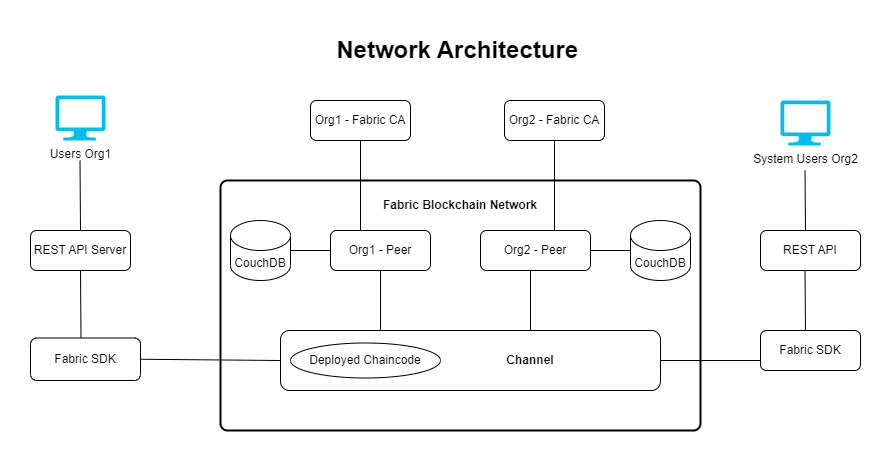

The diagram above was exported from draw.io. Its source (the exported page's mxGraphModel, read from the mxfile embedded in the PNG):
<mxGraphModel dx="2018" dy="1789" grid="1" gridSize="10" guides="1" tooltips="1" connect="1" arrows="1" fold="1" page="1" pageScale="1" pageWidth="827" pageHeight="1169" math="0" shadow="0">
  <root>
    <mxCell id="0" />
    <mxCell id="1" parent="0" />
    <mxCell id="ChC-B9sETHRVyY9NWVbo-4" value="" style="rounded=1;whiteSpace=wrap;html=1;absoluteArcSize=1;arcSize=14;strokeWidth=2;" parent="1" vertex="1">
      <mxGeometry x="130" y="140" width="480" height="250" as="geometry" />
    </mxCell>
    <mxCell id="ChC-B9sETHRVyY9NWVbo-5" value="&lt;blockquote style=&quot;margin: 0 0 0 40px; border: none; padding: 0px;&quot;&gt;&lt;blockquote style=&quot;margin: 0 0 0 40px; border: none; padding: 0px;&quot;&gt;&lt;blockquote style=&quot;margin: 0 0 0 40px; border: none; padding: 0px;&quot;&gt;&lt;b&gt;Channel&lt;/b&gt;&lt;/blockquote&gt;&lt;/blockquote&gt;&lt;/blockquote&gt;" style="rounded=1;whiteSpace=wrap;html=1;align=center;" parent="1" vertex="1">
      <mxGeometry x="190" y="290" width="380" height="60" as="geometry" />
    </mxCell>
    <mxCell id="ChC-B9sETHRVyY9NWVbo-6" value="Deployed Chaincode" style="ellipse;whiteSpace=wrap;html=1;" parent="1" vertex="1">
      <mxGeometry x="200" y="302.5" width="150" height="35" as="geometry" />
    </mxCell>
    <mxCell id="ChC-B9sETHRVyY9NWVbo-9" value="" style="endArrow=none;html=1;rounded=0;" parent="1" edge="1">
      <mxGeometry width="50" height="50" relative="1" as="geometry">
        <mxPoint x="290" y="290" as="sourcePoint" />
        <mxPoint x="290" y="230" as="targetPoint" />
      </mxGeometry>
    </mxCell>
    <mxCell id="ChC-B9sETHRVyY9NWVbo-10" value="Org1 - Peer" style="rounded=1;whiteSpace=wrap;html=1;" parent="1" vertex="1">
      <mxGeometry x="240" y="190" width="100" height="40" as="geometry" />
    </mxCell>
    <mxCell id="ChC-B9sETHRVyY9NWVbo-11" value="" style="endArrow=none;html=1;rounded=0;" parent="1" edge="1">
      <mxGeometry width="50" height="50" relative="1" as="geometry">
        <mxPoint x="440" y="290" as="sourcePoint" />
        <mxPoint x="440" y="230" as="targetPoint" />
      </mxGeometry>
    </mxCell>
    <mxCell id="ChC-B9sETHRVyY9NWVbo-12" value="Org2 - Peer" style="rounded=1;whiteSpace=wrap;html=1;" parent="1" vertex="1">
      <mxGeometry x="390" y="190" width="110" height="40" as="geometry" />
    </mxCell>
    <mxCell id="ChC-B9sETHRVyY9NWVbo-14" value="" style="endArrow=none;html=1;rounded=0;exitX=0;exitY=0.5;exitDx=0;exitDy=0;" parent="1" source="ChC-B9sETHRVyY9NWVbo-10" target="ChC-B9sETHRVyY9NWVbo-15" edge="1">
      <mxGeometry width="50" height="50" relative="1" as="geometry">
        <mxPoint x="180" y="190" as="sourcePoint" />
        <mxPoint x="240" y="210" as="targetPoint" />
      </mxGeometry>
    </mxCell>
    <mxCell id="ChC-B9sETHRVyY9NWVbo-15" value="CouchDB" style="shape=cylinder3;whiteSpace=wrap;html=1;boundedLbl=1;backgroundOutline=1;size=15;" parent="1" vertex="1">
      <mxGeometry x="140" y="180" width="60" height="60" as="geometry" />
    </mxCell>
    <mxCell id="ChC-B9sETHRVyY9NWVbo-16" value="CouchDB" style="shape=cylinder3;whiteSpace=wrap;html=1;boundedLbl=1;backgroundOutline=1;size=15;" parent="1" vertex="1">
      <mxGeometry x="540" y="180" width="60" height="60" as="geometry" />
    </mxCell>
    <mxCell id="ChC-B9sETHRVyY9NWVbo-18" value="" style="endArrow=none;html=1;rounded=0;exitX=1;exitY=0.5;exitDx=0;exitDy=0;" parent="1" source="ChC-B9sETHRVyY9NWVbo-12" target="ChC-B9sETHRVyY9NWVbo-16" edge="1">
      <mxGeometry width="50" height="50" relative="1" as="geometry">
        <mxPoint x="250" y="220" as="sourcePoint" />
        <mxPoint x="210" y="220" as="targetPoint" />
      </mxGeometry>
    </mxCell>
    <mxCell id="ChC-B9sETHRVyY9NWVbo-19" value="Fabric Blockchain Network" style="text;html=1;strokeColor=none;fillColor=none;align=center;verticalAlign=middle;whiteSpace=wrap;rounded=0;fontStyle=1" parent="1" vertex="1">
      <mxGeometry x="280" y="150" width="180" height="30" as="geometry" />
    </mxCell>
    <mxCell id="ChC-B9sETHRVyY9NWVbo-20" value="" style="endArrow=none;html=1;rounded=0;" parent="1" edge="1">
      <mxGeometry width="50" height="50" relative="1" as="geometry">
        <mxPoint x="270" y="190" as="sourcePoint" />
        <mxPoint x="270" y="100" as="targetPoint" />
      </mxGeometry>
    </mxCell>
    <mxCell id="ChC-B9sETHRVyY9NWVbo-21" value="Org1 - Fabric CA" style="rounded=1;whiteSpace=wrap;html=1;" parent="1" vertex="1">
      <mxGeometry x="220" y="60" width="100" height="40" as="geometry" />
    </mxCell>
    <mxCell id="ChC-B9sETHRVyY9NWVbo-22" value="" style="endArrow=none;html=1;rounded=0;" parent="1" edge="1">
      <mxGeometry width="50" height="50" relative="1" as="geometry">
        <mxPoint x="464" y="190" as="sourcePoint" />
        <mxPoint x="464" y="100" as="targetPoint" />
      </mxGeometry>
    </mxCell>
    <mxCell id="ChC-B9sETHRVyY9NWVbo-23" value="Org2 - Fabric CA" style="rounded=1;whiteSpace=wrap;html=1;" parent="1" vertex="1">
      <mxGeometry x="414" y="60" width="100" height="40" as="geometry" />
    </mxCell>
    <mxCell id="ChC-B9sETHRVyY9NWVbo-25" value="Users Org1" style="verticalLabelPosition=bottom;html=1;verticalAlign=top;align=center;strokeColor=none;fillColor=#00BEF2;shape=mxgraph.azure.computer;pointerEvents=1;" parent="1" vertex="1">
      <mxGeometry x="-35" y="55" width="50" height="45" as="geometry" />
    </mxCell>
    <mxCell id="ChC-B9sETHRVyY9NWVbo-28" value="" style="endArrow=none;html=1;rounded=0;" parent="1" edge="1">
      <mxGeometry width="50" height="50" relative="1" as="geometry">
        <mxPoint x="-10" y="190" as="sourcePoint" />
        <mxPoint x="-10.5" y="120" as="targetPoint" />
      </mxGeometry>
    </mxCell>
    <mxCell id="ChC-B9sETHRVyY9NWVbo-29" value="REST API Server" style="rounded=1;whiteSpace=wrap;html=1;" parent="1" vertex="1">
      <mxGeometry x="-60" y="190" width="100" height="40" as="geometry" />
    </mxCell>
    <mxCell id="ChC-B9sETHRVyY9NWVbo-30" value="" style="endArrow=none;html=1;rounded=0;entryX=0.5;entryY=1;entryDx=0;entryDy=0;" parent="1" target="ChC-B9sETHRVyY9NWVbo-29" edge="1">
      <mxGeometry width="50" height="50" relative="1" as="geometry">
        <mxPoint x="-9.5" y="297.5" as="sourcePoint" />
        <mxPoint x="-10" y="240" as="targetPoint" />
      </mxGeometry>
    </mxCell>
    <mxCell id="ChC-B9sETHRVyY9NWVbo-31" value="Fabric SDK" style="rounded=1;whiteSpace=wrap;html=1;" parent="1" vertex="1">
      <mxGeometry x="-60" y="297.5" width="110" height="42.5" as="geometry" />
    </mxCell>
    <mxCell id="ChC-B9sETHRVyY9NWVbo-32" value="" style="endArrow=none;html=1;rounded=0;exitX=0;exitY=0.5;exitDx=0;exitDy=0;entryX=1;entryY=0.5;entryDx=0;entryDy=0;" parent="1" source="ChC-B9sETHRVyY9NWVbo-5" target="ChC-B9sETHRVyY9NWVbo-31" edge="1">
      <mxGeometry width="50" height="50" relative="1" as="geometry">
        <mxPoint x="250" y="220" as="sourcePoint" />
        <mxPoint x="210" y="220" as="targetPoint" />
      </mxGeometry>
    </mxCell>
    <mxCell id="ChC-B9sETHRVyY9NWVbo-33" value="System Users Org2" style="verticalLabelPosition=bottom;html=1;verticalAlign=top;align=center;strokeColor=none;fillColor=#00BEF2;shape=mxgraph.azure.computer;pointerEvents=1;" parent="1" vertex="1">
      <mxGeometry x="690" y="60" width="50" height="45" as="geometry" />
    </mxCell>
    <mxCell id="ChC-B9sETHRVyY9NWVbo-34" value="REST API" style="rounded=1;whiteSpace=wrap;html=1;" parent="1" vertex="1">
      <mxGeometry x="670" y="190" width="100" height="40" as="geometry" />
    </mxCell>
    <mxCell id="ChC-B9sETHRVyY9NWVbo-35" value="Fabric SDK" style="rounded=1;whiteSpace=wrap;html=1;" parent="1" vertex="1">
      <mxGeometry x="670" y="290" width="100" height="40" as="geometry" />
    </mxCell>
    <mxCell id="ChC-B9sETHRVyY9NWVbo-36" value="" style="endArrow=none;html=1;rounded=0;" parent="1" edge="1">
      <mxGeometry width="50" height="50" relative="1" as="geometry">
        <mxPoint x="715" y="190" as="sourcePoint" />
        <mxPoint x="714.5" y="130" as="targetPoint" />
      </mxGeometry>
    </mxCell>
    <mxCell id="ChC-B9sETHRVyY9NWVbo-37" value="" style="endArrow=none;html=1;rounded=0;" parent="1" edge="1">
      <mxGeometry width="50" height="50" relative="1" as="geometry">
        <mxPoint x="715" y="290" as="sourcePoint" />
        <mxPoint x="714.5" y="230" as="targetPoint" />
      </mxGeometry>
    </mxCell>
    <mxCell id="ChC-B9sETHRVyY9NWVbo-38" value="" style="endArrow=none;html=1;rounded=0;exitX=1;exitY=0.5;exitDx=0;exitDy=0;entryX=0;entryY=0.75;entryDx=0;entryDy=0;" parent="1" source="ChC-B9sETHRVyY9NWVbo-5" target="ChC-B9sETHRVyY9NWVbo-35" edge="1">
      <mxGeometry width="50" height="50" relative="1" as="geometry">
        <mxPoint x="510" y="220" as="sourcePoint" />
        <mxPoint x="550" y="220" as="targetPoint" />
      </mxGeometry>
    </mxCell>
    <mxCell id="ChC-B9sETHRVyY9NWVbo-39" value="Network Architecture&amp;nbsp;" style="text;strokeColor=none;fillColor=none;html=1;fontSize=24;fontStyle=1;verticalAlign=middle;align=center;" parent="1" vertex="1">
      <mxGeometry x="320" y="-10" width="100" height="40" as="geometry" />
    </mxCell>
  </root>
</mxGraphModel>